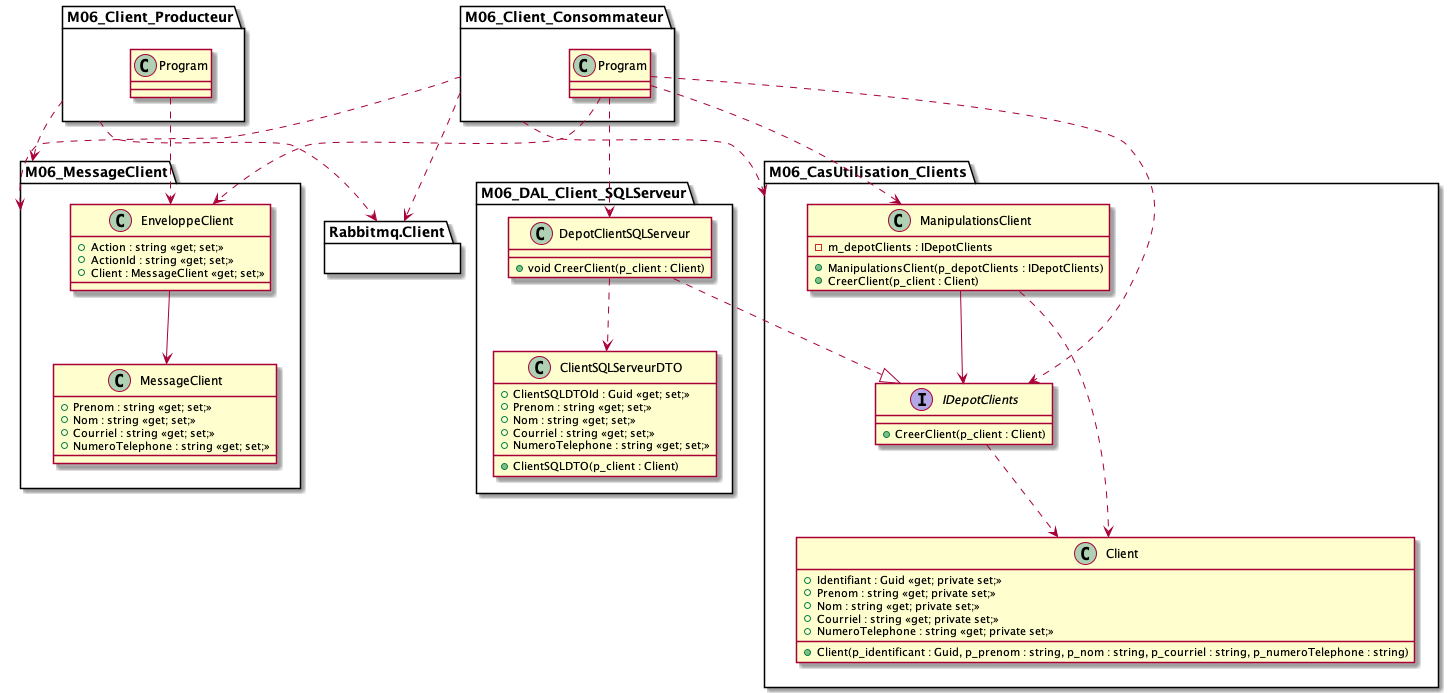

The diagram above was rendered by PlantUML. Its source (embedded in the PNG):
@startuml clients_classes_enveloppe

package M06_CasUtilisation_Clients {
    class ManipulationsClient {
        - m_depotClients : IDepotClients
        + ManipulationsClient(p_depotClients : IDepotClients)
        + CreerClient(p_client : Client)
    }
    interface IDepotClients {
        + CreerClient(p_client : Client)
    }
    class Client {
        + Identifiant : Guid <<get; private set;>>
        + Prenom : string <<get; private set;>>
        + Nom : string <<get; private set;>>
        + Courriel : string <<get; private set;>>
        + NumeroTelephone : string <<get; private set;>>
        + Client(p_identificant : Guid, p_prenom : string, p_nom : string, p_courriel : string, p_numeroTelephone : string)
    }
    ManipulationsClient --> IDepotClients
    ManipulationsClient ..> Client
    IDepotClients ..> Client
}

package M06_DAL_Client_SQLServeur {
    class DepotClientSQLServeur {
        + void CreerClient(p_client : Client)
    }

    class ClientSQLServeurDTO {
        + ClientSQLDTOId : Guid <<get; set;>>
        + Prenom : string <<get; set;>>
        + Nom : string <<get; set;>>
        + Courriel : string <<get; set;>>
        + NumeroTelephone : string <<get; set;>>
        + ClientSQLDTO(p_client : Client)
    }

    DepotClientSQLServeur ..|> IDepotClients
    DepotClientSQLServeur ..> ClientSQLServeurDTO
}

package M06_MessageClient {
    class MessageClient {
        + Prenom : string <<get; set;>>
        + Nom : string <<get; set;>>
        + Courriel : string <<get; set;>>
        + NumeroTelephone : string <<get; set;>>
    }

    class EnveloppeClient {
        + Action : string <<get; set;>>
        + ActionId : string <<get; set;>>
        + Client : MessageClient <<get; set;>>
    }

    EnveloppeClient --> MessageClient
}

package M06_Client_Producteur {

}
M06_Client_Producteur.Program ..> EnveloppeClient

package M06_Client_Consommateur {


}
M06_Client_Consommateur.Program ..> EnveloppeClient
M06_Client_Consommateur.Program ..> ManipulationsClient
M06_Client_Consommateur.Program ..> IDepotClients
M06_Client_Consommateur.Program ..> DepotClientSQLServeur


package Rabbitmq.Client {

}


M06_Client_Producteur ..> Rabbitmq.Client
M06_Client_Producteur ..> M06_MessageClient

M06_Client_Consommateur ..> Rabbitmq.Client
M06_Client_Consommateur ..> M06_CasUtilisation_Clients
M06_Client_Consommateur ..> M06_MessageClient
@enduml